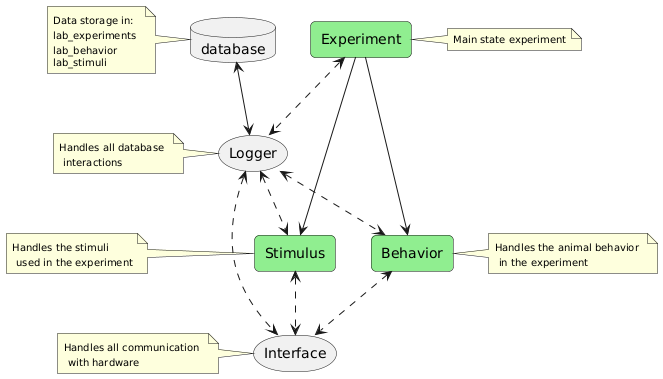

The diagram above was rendered by PlantUML. Its source (embedded in the PNG):
@startuml
skinparam rectangleRoundCorner 10
rectangle Experiment #lightgreen
rectangle Stimulus #lightgreen
rectangle Behavior #lightgreen
storage Logger
storage Interface
database database
Logger<-up->database
Experiment -down--> Stimulus
Experiment -down--> Behavior
Experiment <.down.> Logger
Stimulus <.up.> Logger
Behavior <.left.> Logger
Stimulus <.down.> Interface
Behavior <.down.> Interface
Logger <.right.> Interface
note right of Experiment : <size:10>Main state experiment</size>
note right of Behavior : <size:10>Handles the animal behavior</size> \n <size:10>in the experiment</size>
note left of Stimulus : <size:10>Handles the stimuli</size> \n <size:10>used in the experiment</size>
note left of Logger : <size:10>Handles all database</size> \n <size:10>interactions</size>
note left of Interface : <size:10>Handles all communication</size> \n <size:10>with hardware</size>
note left of database : <size:10>Data storage in:</size> \n<size:10>lab_experiments</size> \n<size:10>lab_behavior</size> \n<size:10>lab_stimuli</size>
@enduml